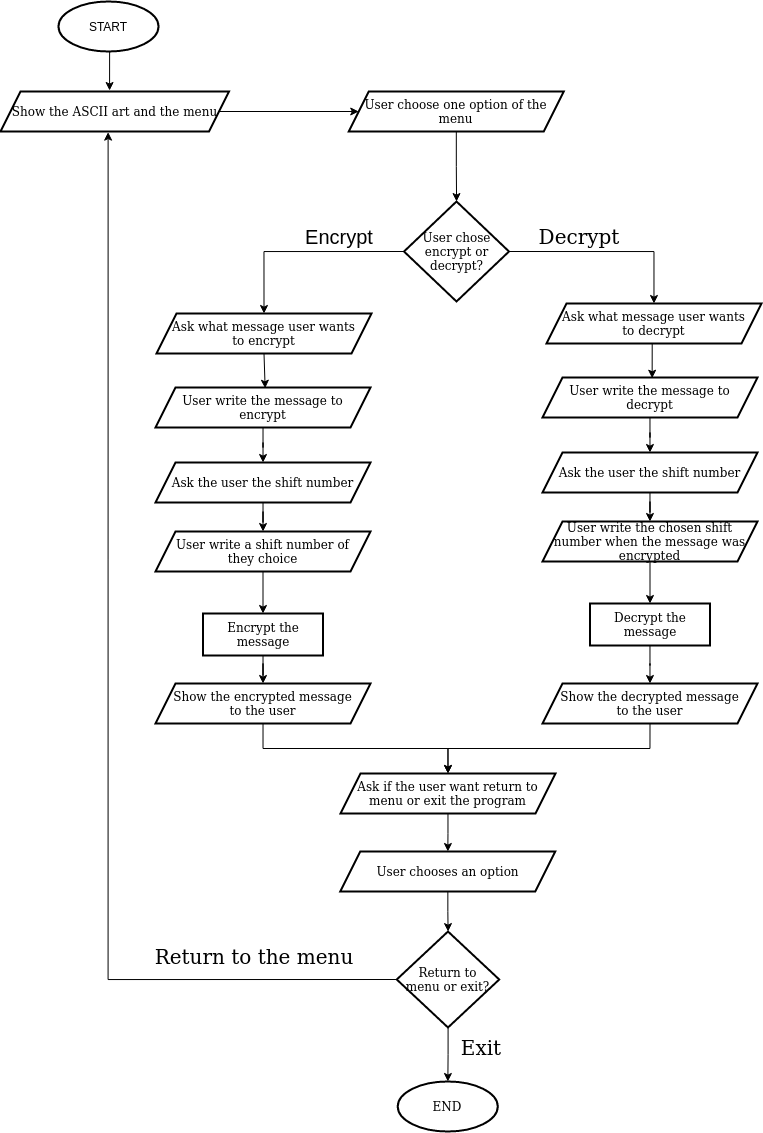

The diagram above was exported from draw.io. Its source (the exported page's mxGraphModel, read from the mxfile embedded in the PNG):
<mxGraphModel dx="1673" dy="907" grid="1" gridSize="10" guides="1" tooltips="1" connect="1" arrows="1" fold="1" page="1" pageScale="1" pageWidth="827" pageHeight="1169" math="0" shadow="0">
  <root>
    <mxCell id="WIyWlLk6GJQsqaUBKTNV-0" />
    <mxCell id="WIyWlLk6GJQsqaUBKTNV-1" parent="WIyWlLk6GJQsqaUBKTNV-0" />
    <mxCell id="1CZh9yfPdoz21d8cAqIQ-23" style="edgeStyle=orthogonalEdgeStyle;rounded=0;orthogonalLoop=1;jettySize=auto;html=1;exitX=0.5;exitY=1;exitDx=0;exitDy=0;exitPerimeter=0;entryX=0.473;entryY=-0.025;entryDx=0;entryDy=0;entryPerimeter=0;fontFamily=Helvetica;" edge="1" parent="WIyWlLk6GJQsqaUBKTNV-1">
      <mxGeometry relative="1" as="geometry">
        <mxPoint x="148" y="70" as="sourcePoint" />
        <mxPoint x="143.08050000000003" y="109" as="targetPoint" />
      </mxGeometry>
    </mxCell>
    <mxCell id="1CZh9yfPdoz21d8cAqIQ-5" value="&lt;font face=&quot;Arial&quot;&gt;START&lt;/font&gt;" style="strokeWidth=2;html=1;shape=mxgraph.flowchart.start_1;whiteSpace=wrap;" vertex="1" parent="WIyWlLk6GJQsqaUBKTNV-1">
      <mxGeometry x="92" y="20" width="100" height="50" as="geometry" />
    </mxCell>
    <mxCell id="1CZh9yfPdoz21d8cAqIQ-12" value="" style="edgeStyle=orthogonalEdgeStyle;rounded=0;orthogonalLoop=1;jettySize=auto;html=1;" edge="1" parent="WIyWlLk6GJQsqaUBKTNV-1" source="1CZh9yfPdoz21d8cAqIQ-7" target="1CZh9yfPdoz21d8cAqIQ-11">
      <mxGeometry relative="1" as="geometry" />
    </mxCell>
    <mxCell id="1CZh9yfPdoz21d8cAqIQ-7" value="&lt;font face=&quot;Helvetica&quot;&gt;Show the ASCII art and the menu&lt;br&gt;&lt;/font&gt;" style="shape=parallelogram;perimeter=parallelogramPerimeter;whiteSpace=wrap;html=1;fixedSize=1;strokeWidth=2;" vertex="1" parent="WIyWlLk6GJQsqaUBKTNV-1">
      <mxGeometry x="34" y="110" width="228.5" height="40" as="geometry" />
    </mxCell>
    <mxCell id="1CZh9yfPdoz21d8cAqIQ-14" value="" style="edgeStyle=orthogonalEdgeStyle;rounded=0;orthogonalLoop=1;jettySize=auto;html=1;" edge="1" parent="WIyWlLk6GJQsqaUBKTNV-1" source="1CZh9yfPdoz21d8cAqIQ-11" target="1CZh9yfPdoz21d8cAqIQ-13">
      <mxGeometry relative="1" as="geometry" />
    </mxCell>
    <mxCell id="1CZh9yfPdoz21d8cAqIQ-11" value="User choose one option of the menu" style="shape=parallelogram;perimeter=parallelogramPerimeter;whiteSpace=wrap;html=1;fixedSize=1;strokeWidth=2;" vertex="1" parent="WIyWlLk6GJQsqaUBKTNV-1">
      <mxGeometry x="382.25" y="110" width="215" height="40" as="geometry" />
    </mxCell>
    <mxCell id="1CZh9yfPdoz21d8cAqIQ-18" style="edgeStyle=orthogonalEdgeStyle;rounded=0;orthogonalLoop=1;jettySize=auto;html=1;exitX=0;exitY=0.5;exitDx=0;exitDy=0;entryX=0.5;entryY=0;entryDx=0;entryDy=0;fontFamily=Arial;" edge="1" parent="WIyWlLk6GJQsqaUBKTNV-1" source="1CZh9yfPdoz21d8cAqIQ-13" target="1CZh9yfPdoz21d8cAqIQ-17">
      <mxGeometry relative="1" as="geometry" />
    </mxCell>
    <mxCell id="1CZh9yfPdoz21d8cAqIQ-20" style="edgeStyle=orthogonalEdgeStyle;rounded=0;orthogonalLoop=1;jettySize=auto;html=1;exitX=1;exitY=0.5;exitDx=0;exitDy=0;" edge="1" parent="WIyWlLk6GJQsqaUBKTNV-1" source="1CZh9yfPdoz21d8cAqIQ-13" target="1CZh9yfPdoz21d8cAqIQ-19">
      <mxGeometry relative="1" as="geometry" />
    </mxCell>
    <mxCell id="1CZh9yfPdoz21d8cAqIQ-13" value="User chose encrypt or decrypt?" style="rhombus;whiteSpace=wrap;html=1;strokeWidth=2;" vertex="1" parent="WIyWlLk6GJQsqaUBKTNV-1">
      <mxGeometry x="437.5" y="220" width="105" height="100" as="geometry" />
    </mxCell>
    <mxCell id="1CZh9yfPdoz21d8cAqIQ-27" style="edgeStyle=orthogonalEdgeStyle;rounded=0;orthogonalLoop=1;jettySize=auto;html=1;exitX=0.5;exitY=1;exitDx=0;exitDy=0;entryX=0.51;entryY=0.018;entryDx=0;entryDy=0;entryPerimeter=0;fontFamily=Helvetica;fontSize=20;" edge="1" parent="WIyWlLk6GJQsqaUBKTNV-1" source="1CZh9yfPdoz21d8cAqIQ-17" target="1CZh9yfPdoz21d8cAqIQ-25">
      <mxGeometry relative="1" as="geometry" />
    </mxCell>
    <mxCell id="1CZh9yfPdoz21d8cAqIQ-17" value="&lt;div&gt;Ask what message user wants&lt;/div&gt;&lt;div&gt;to encrypt&lt;/div&gt;" style="shape=parallelogram;perimeter=parallelogramPerimeter;whiteSpace=wrap;html=1;fixedSize=1;strokeWidth=2;" vertex="1" parent="WIyWlLk6GJQsqaUBKTNV-1">
      <mxGeometry x="190" y="332" width="215" height="40" as="geometry" />
    </mxCell>
    <mxCell id="1CZh9yfPdoz21d8cAqIQ-19" value="&lt;div&gt;Ask what message user wants&lt;/div&gt;&lt;div&gt;to decrypt&lt;br&gt;&lt;/div&gt;" style="shape=parallelogram;perimeter=parallelogramPerimeter;whiteSpace=wrap;html=1;fixedSize=1;strokeWidth=2;" vertex="1" parent="WIyWlLk6GJQsqaUBKTNV-1">
      <mxGeometry x="580" y="322" width="215" height="40" as="geometry" />
    </mxCell>
    <mxCell id="1CZh9yfPdoz21d8cAqIQ-21" value="&lt;font style=&quot;font-size: 20px;&quot; face=&quot;Arial&quot;&gt;Encrypt&lt;/font&gt;" style="text;html=1;strokeColor=none;fillColor=none;align=center;verticalAlign=middle;whiteSpace=wrap;rounded=0;fontSize=20;" vertex="1" parent="WIyWlLk6GJQsqaUBKTNV-1">
      <mxGeometry x="326" y="230" width="94" height="50" as="geometry" />
    </mxCell>
    <mxCell id="1CZh9yfPdoz21d8cAqIQ-24" value="Decrypt" style="text;html=1;strokeColor=none;fillColor=none;align=center;verticalAlign=middle;whiteSpace=wrap;rounded=0;fontSize=20;" vertex="1" parent="WIyWlLk6GJQsqaUBKTNV-1">
      <mxGeometry x="566" y="230" width="94" height="50" as="geometry" />
    </mxCell>
    <mxCell id="1CZh9yfPdoz21d8cAqIQ-29" value="" style="edgeStyle=orthogonalEdgeStyle;rounded=0;orthogonalLoop=1;jettySize=auto;html=1;fontFamily=Helvetica;fontSize=20;" edge="1" parent="WIyWlLk6GJQsqaUBKTNV-1" source="1CZh9yfPdoz21d8cAqIQ-25" target="1CZh9yfPdoz21d8cAqIQ-28">
      <mxGeometry relative="1" as="geometry" />
    </mxCell>
    <mxCell id="1CZh9yfPdoz21d8cAqIQ-25" value="&lt;div&gt;User write the message to &lt;br&gt;&lt;/div&gt;&lt;div&gt;encrypt&lt;br&gt;&lt;/div&gt;" style="shape=parallelogram;perimeter=parallelogramPerimeter;whiteSpace=wrap;html=1;fixedSize=1;strokeWidth=2;" vertex="1" parent="WIyWlLk6GJQsqaUBKTNV-1">
      <mxGeometry x="189" y="406" width="215" height="40" as="geometry" />
    </mxCell>
    <mxCell id="1CZh9yfPdoz21d8cAqIQ-31" value="" style="edgeStyle=orthogonalEdgeStyle;rounded=0;orthogonalLoop=1;jettySize=auto;html=1;fontFamily=Helvetica;fontSize=20;" edge="1" parent="WIyWlLk6GJQsqaUBKTNV-1" source="1CZh9yfPdoz21d8cAqIQ-28" target="1CZh9yfPdoz21d8cAqIQ-30">
      <mxGeometry relative="1" as="geometry" />
    </mxCell>
    <mxCell id="1CZh9yfPdoz21d8cAqIQ-28" value="&lt;div&gt;Ask the user the shift number&lt;br&gt;&lt;/div&gt;" style="shape=parallelogram;perimeter=parallelogramPerimeter;whiteSpace=wrap;html=1;fixedSize=1;strokeWidth=2;" vertex="1" parent="WIyWlLk6GJQsqaUBKTNV-1">
      <mxGeometry x="189" y="481" width="215" height="40" as="geometry" />
    </mxCell>
    <mxCell id="1CZh9yfPdoz21d8cAqIQ-33" value="" style="edgeStyle=orthogonalEdgeStyle;rounded=0;orthogonalLoop=1;jettySize=auto;html=1;fontFamily=Helvetica;fontSize=20;" edge="1" parent="WIyWlLk6GJQsqaUBKTNV-1" source="1CZh9yfPdoz21d8cAqIQ-30" target="1CZh9yfPdoz21d8cAqIQ-32">
      <mxGeometry relative="1" as="geometry" />
    </mxCell>
    <mxCell id="1CZh9yfPdoz21d8cAqIQ-30" value="&lt;div&gt;User write a shift number of&lt;/div&gt;&lt;div&gt;they choice&lt;br&gt;&lt;/div&gt;" style="shape=parallelogram;perimeter=parallelogramPerimeter;whiteSpace=wrap;html=1;fixedSize=1;strokeWidth=2;" vertex="1" parent="WIyWlLk6GJQsqaUBKTNV-1">
      <mxGeometry x="189" y="550" width="215" height="40" as="geometry" />
    </mxCell>
    <mxCell id="1CZh9yfPdoz21d8cAqIQ-35" value="" style="edgeStyle=orthogonalEdgeStyle;rounded=0;orthogonalLoop=1;jettySize=auto;html=1;fontFamily=Helvetica;fontSize=20;" edge="1" parent="WIyWlLk6GJQsqaUBKTNV-1" source="1CZh9yfPdoz21d8cAqIQ-32" target="1CZh9yfPdoz21d8cAqIQ-34">
      <mxGeometry relative="1" as="geometry" />
    </mxCell>
    <mxCell id="1CZh9yfPdoz21d8cAqIQ-32" value="Encrypt the message" style="whiteSpace=wrap;html=1;strokeWidth=2;" vertex="1" parent="WIyWlLk6GJQsqaUBKTNV-1">
      <mxGeometry x="236.5" y="632" width="120" height="42" as="geometry" />
    </mxCell>
    <mxCell id="1CZh9yfPdoz21d8cAqIQ-47" value="" style="edgeStyle=orthogonalEdgeStyle;rounded=0;orthogonalLoop=1;jettySize=auto;html=1;fontFamily=Helvetica;fontSize=20;" edge="1" parent="WIyWlLk6GJQsqaUBKTNV-1" source="1CZh9yfPdoz21d8cAqIQ-34" target="1CZh9yfPdoz21d8cAqIQ-46">
      <mxGeometry relative="1" as="geometry" />
    </mxCell>
    <mxCell id="1CZh9yfPdoz21d8cAqIQ-34" value="&lt;div&gt;Show the encrypted message &lt;br&gt;&lt;/div&gt;&lt;div&gt;to the user&lt;br&gt;&lt;/div&gt;" style="shape=parallelogram;perimeter=parallelogramPerimeter;whiteSpace=wrap;html=1;fixedSize=1;strokeWidth=2;" vertex="1" parent="WIyWlLk6GJQsqaUBKTNV-1">
      <mxGeometry x="189" y="702" width="215" height="40" as="geometry" />
    </mxCell>
    <mxCell id="1CZh9yfPdoz21d8cAqIQ-36" style="edgeStyle=orthogonalEdgeStyle;rounded=0;orthogonalLoop=1;jettySize=auto;html=1;exitX=0.5;exitY=1;exitDx=0;exitDy=0;entryX=0.51;entryY=0.018;entryDx=0;entryDy=0;entryPerimeter=0;fontFamily=Helvetica;fontSize=20;" edge="1" parent="WIyWlLk6GJQsqaUBKTNV-1" target="1CZh9yfPdoz21d8cAqIQ-38">
      <mxGeometry relative="1" as="geometry">
        <mxPoint x="684.5" y="362" as="sourcePoint" />
      </mxGeometry>
    </mxCell>
    <mxCell id="1CZh9yfPdoz21d8cAqIQ-37" value="" style="edgeStyle=orthogonalEdgeStyle;rounded=0;orthogonalLoop=1;jettySize=auto;html=1;fontFamily=Helvetica;fontSize=20;" edge="1" parent="WIyWlLk6GJQsqaUBKTNV-1" source="1CZh9yfPdoz21d8cAqIQ-38" target="1CZh9yfPdoz21d8cAqIQ-40">
      <mxGeometry relative="1" as="geometry" />
    </mxCell>
    <mxCell id="1CZh9yfPdoz21d8cAqIQ-38" value="&lt;div&gt;User write the message to &lt;br&gt;&lt;/div&gt;&lt;div&gt;decrypt&lt;br&gt;&lt;/div&gt;" style="shape=parallelogram;perimeter=parallelogramPerimeter;whiteSpace=wrap;html=1;fixedSize=1;strokeWidth=2;" vertex="1" parent="WIyWlLk6GJQsqaUBKTNV-1">
      <mxGeometry x="576" y="396" width="215" height="40" as="geometry" />
    </mxCell>
    <mxCell id="1CZh9yfPdoz21d8cAqIQ-39" value="" style="edgeStyle=orthogonalEdgeStyle;rounded=0;orthogonalLoop=1;jettySize=auto;html=1;fontFamily=Helvetica;fontSize=20;" edge="1" parent="WIyWlLk6GJQsqaUBKTNV-1" source="1CZh9yfPdoz21d8cAqIQ-40" target="1CZh9yfPdoz21d8cAqIQ-42">
      <mxGeometry relative="1" as="geometry" />
    </mxCell>
    <mxCell id="1CZh9yfPdoz21d8cAqIQ-40" value="&lt;div&gt;Ask the user the shift number&lt;br&gt;&lt;/div&gt;" style="shape=parallelogram;perimeter=parallelogramPerimeter;whiteSpace=wrap;html=1;fixedSize=1;strokeWidth=2;" vertex="1" parent="WIyWlLk6GJQsqaUBKTNV-1">
      <mxGeometry x="576" y="471" width="215" height="40" as="geometry" />
    </mxCell>
    <mxCell id="1CZh9yfPdoz21d8cAqIQ-41" value="" style="edgeStyle=orthogonalEdgeStyle;rounded=0;orthogonalLoop=1;jettySize=auto;html=1;fontFamily=Helvetica;fontSize=20;" edge="1" parent="WIyWlLk6GJQsqaUBKTNV-1" source="1CZh9yfPdoz21d8cAqIQ-42" target="1CZh9yfPdoz21d8cAqIQ-44">
      <mxGeometry relative="1" as="geometry" />
    </mxCell>
    <mxCell id="1CZh9yfPdoz21d8cAqIQ-42" value="&lt;div&gt;User write the chosen shift number when the message was encrypted&lt;br&gt;&lt;/div&gt;" style="shape=parallelogram;perimeter=parallelogramPerimeter;whiteSpace=wrap;html=1;fixedSize=1;strokeWidth=2;" vertex="1" parent="WIyWlLk6GJQsqaUBKTNV-1">
      <mxGeometry x="576" y="540" width="215" height="40" as="geometry" />
    </mxCell>
    <mxCell id="1CZh9yfPdoz21d8cAqIQ-43" value="" style="edgeStyle=orthogonalEdgeStyle;rounded=0;orthogonalLoop=1;jettySize=auto;html=1;fontFamily=Helvetica;fontSize=20;" edge="1" parent="WIyWlLk6GJQsqaUBKTNV-1" source="1CZh9yfPdoz21d8cAqIQ-44" target="1CZh9yfPdoz21d8cAqIQ-45">
      <mxGeometry relative="1" as="geometry" />
    </mxCell>
    <mxCell id="1CZh9yfPdoz21d8cAqIQ-44" value="Decrypt the message" style="whiteSpace=wrap;html=1;strokeWidth=2;" vertex="1" parent="WIyWlLk6GJQsqaUBKTNV-1">
      <mxGeometry x="623.5" y="622" width="120" height="42" as="geometry" />
    </mxCell>
    <mxCell id="1CZh9yfPdoz21d8cAqIQ-48" style="edgeStyle=orthogonalEdgeStyle;rounded=0;orthogonalLoop=1;jettySize=auto;html=1;exitX=0.5;exitY=1;exitDx=0;exitDy=0;entryX=0.5;entryY=0;entryDx=0;entryDy=0;fontFamily=Helvetica;fontSize=20;" edge="1" parent="WIyWlLk6GJQsqaUBKTNV-1" source="1CZh9yfPdoz21d8cAqIQ-45" target="1CZh9yfPdoz21d8cAqIQ-46">
      <mxGeometry relative="1" as="geometry" />
    </mxCell>
    <mxCell id="1CZh9yfPdoz21d8cAqIQ-45" value="&lt;div&gt;Show the decrypted message &lt;br&gt;&lt;/div&gt;&lt;div&gt;to the user&lt;br&gt;&lt;/div&gt;" style="shape=parallelogram;perimeter=parallelogramPerimeter;whiteSpace=wrap;html=1;fixedSize=1;strokeWidth=2;" vertex="1" parent="WIyWlLk6GJQsqaUBKTNV-1">
      <mxGeometry x="576" y="702" width="215" height="40" as="geometry" />
    </mxCell>
    <mxCell id="1CZh9yfPdoz21d8cAqIQ-58" value="" style="edgeStyle=orthogonalEdgeStyle;rounded=0;orthogonalLoop=1;jettySize=auto;html=1;fontFamily=Helvetica;fontSize=20;" edge="1" parent="WIyWlLk6GJQsqaUBKTNV-1" source="1CZh9yfPdoz21d8cAqIQ-46" target="1CZh9yfPdoz21d8cAqIQ-57">
      <mxGeometry relative="1" as="geometry" />
    </mxCell>
    <mxCell id="1CZh9yfPdoz21d8cAqIQ-46" value="Ask if the user want return to menu or exit the program" style="shape=parallelogram;perimeter=parallelogramPerimeter;whiteSpace=wrap;html=1;fixedSize=1;strokeWidth=2;" vertex="1" parent="WIyWlLk6GJQsqaUBKTNV-1">
      <mxGeometry x="374" y="792" width="215" height="40" as="geometry" />
    </mxCell>
    <mxCell id="1CZh9yfPdoz21d8cAqIQ-56" value="" style="edgeStyle=orthogonalEdgeStyle;rounded=0;orthogonalLoop=1;jettySize=auto;html=1;fontFamily=Helvetica;fontSize=20;" edge="1" parent="WIyWlLk6GJQsqaUBKTNV-1" source="1CZh9yfPdoz21d8cAqIQ-50" target="1CZh9yfPdoz21d8cAqIQ-55">
      <mxGeometry relative="1" as="geometry" />
    </mxCell>
    <mxCell id="1CZh9yfPdoz21d8cAqIQ-62" style="edgeStyle=orthogonalEdgeStyle;rounded=0;orthogonalLoop=1;jettySize=auto;html=1;exitX=0;exitY=0.5;exitDx=0;exitDy=0;entryX=0.471;entryY=1.016;entryDx=0;entryDy=0;entryPerimeter=0;fontFamily=Helvetica;fontSize=20;" edge="1" parent="WIyWlLk6GJQsqaUBKTNV-1" source="1CZh9yfPdoz21d8cAqIQ-50" target="1CZh9yfPdoz21d8cAqIQ-7">
      <mxGeometry relative="1" as="geometry" />
    </mxCell>
    <mxCell id="1CZh9yfPdoz21d8cAqIQ-50" value="&lt;div&gt;Return to&lt;/div&gt;&lt;div&gt;menu or exit?&lt;/div&gt;" style="rhombus;whiteSpace=wrap;html=1;strokeWidth=2;" vertex="1" parent="WIyWlLk6GJQsqaUBKTNV-1">
      <mxGeometry x="430.25" y="950" width="102.5" height="96" as="geometry" />
    </mxCell>
    <mxCell id="1CZh9yfPdoz21d8cAqIQ-55" value="END" style="strokeWidth=2;html=1;shape=mxgraph.flowchart.start_1;whiteSpace=wrap;" vertex="1" parent="WIyWlLk6GJQsqaUBKTNV-1">
      <mxGeometry x="431.25" y="1100" width="100" height="50" as="geometry" />
    </mxCell>
    <mxCell id="1CZh9yfPdoz21d8cAqIQ-59" value="" style="edgeStyle=orthogonalEdgeStyle;rounded=0;orthogonalLoop=1;jettySize=auto;html=1;fontFamily=Helvetica;fontSize=20;" edge="1" parent="WIyWlLk6GJQsqaUBKTNV-1" source="1CZh9yfPdoz21d8cAqIQ-57" target="1CZh9yfPdoz21d8cAqIQ-50">
      <mxGeometry relative="1" as="geometry" />
    </mxCell>
    <mxCell id="1CZh9yfPdoz21d8cAqIQ-57" value="User chooses an option" style="shape=parallelogram;perimeter=parallelogramPerimeter;whiteSpace=wrap;html=1;fixedSize=1;strokeWidth=2;" vertex="1" parent="WIyWlLk6GJQsqaUBKTNV-1">
      <mxGeometry x="373.75" y="870" width="215" height="40" as="geometry" />
    </mxCell>
    <mxCell id="1CZh9yfPdoz21d8cAqIQ-60" value="Exit" style="text;html=1;strokeColor=none;fillColor=none;align=center;verticalAlign=middle;whiteSpace=wrap;rounded=0;fontFamily=Helvetica;fontSize=20;" vertex="1" parent="WIyWlLk6GJQsqaUBKTNV-1">
      <mxGeometry x="485" y="1051" width="60" height="30" as="geometry" />
    </mxCell>
    <mxCell id="1CZh9yfPdoz21d8cAqIQ-63" value="Return to the menu" style="text;html=1;strokeColor=none;fillColor=none;align=center;verticalAlign=middle;whiteSpace=wrap;rounded=0;fontFamily=Helvetica;fontSize=20;" vertex="1" parent="WIyWlLk6GJQsqaUBKTNV-1">
      <mxGeometry x="178" y="960" width="220" height="30" as="geometry" />
    </mxCell>
  </root>
</mxGraphModel>